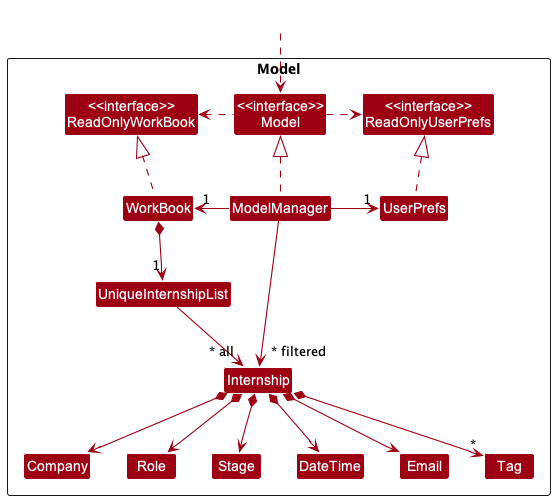

The diagram above was rendered by PlantUML. Its source (embedded in the PNG):
@startuml
!include style.puml
skinparam arrowThickness 1.1
skinparam arrowColor MODEL_COLOR
skinparam classBackgroundColor MODEL_COLOR

Package Model <<Rectangle>>{
Class "<<interface>>\nReadOnlyWorkBook" as ReadOnlyWorkBook
Class "<<interface>>\nReadOnlyUserPrefs" as ReadOnlyUserPrefs
Class "<<interface>>\nModel" as Model
Class WorkBook
Class ModelManager
Class UserPrefs

Class UniqueInternshipList
Class Internship
Class Company
Class DateTime
Class Role
Class Stage
Class Email
Class Tag

}

Class HiddenOutside #FFFFFF
HiddenOutside ..> Model

WorkBook .up.|> ReadOnlyWorkBook

ModelManager .up.|> Model
Model .right.> ReadOnlyUserPrefs
Model .left.> ReadOnlyWorkBook
ModelManager -left-> "1" WorkBook
ModelManager -right-> "1" UserPrefs
UserPrefs .up.|> ReadOnlyUserPrefs

WorkBook *--> "1" UniqueInternshipList
UniqueInternshipList --> "~* all" Internship
Internship *--> Company
Internship *--> DateTime
Internship *--> Role
Internship *--> Stage
Internship *--> Email
Internship *--> "*" Tag

Company -[hidden]right-> Role
Role -[hidden]right-> Stage
Stage -[hidden]right-> DateTime

ModelManager -->"~* filtered" Internship
@enduml